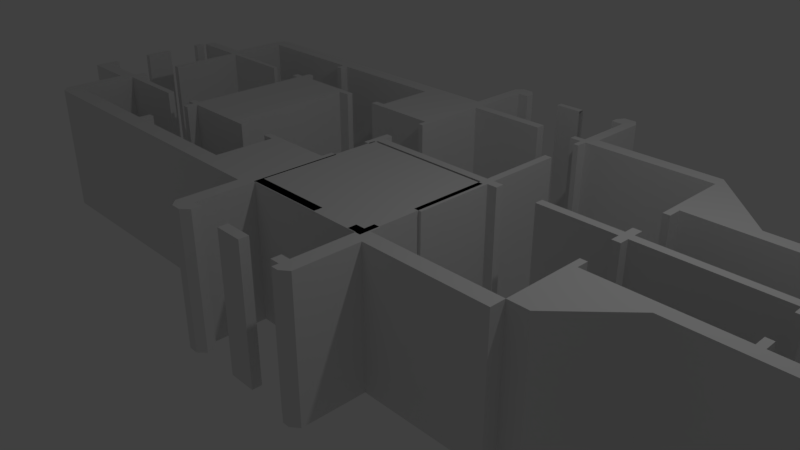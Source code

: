 # Source: FTLship.blend  (saved by Blender 2.79.0; exported with 4.5.12 LTS)
import bpy
from mathutils import Matrix  # noqa: F401  (used for matrix-valued properties, if any)

bpy.ops.wm.read_factory_settings(use_empty=True)
scene = bpy.context.scene
scene.name = 'Scene'

# ---- collections
col_collection_1 = bpy.data.collections.new('Collection 1'); scene.collection.children.link(col_collection_1)

# ---- materials (node trees are filled in below, after node groups)
mat_material = bpy.data.materials.new('Material')
mat_material.alpha_threshold = 0.0
mat_material.roughness = 0.5
mat_material.line_color = (0.0, 0.0, 0.0, 1.0)

# ---- material node trees
mat_material.use_nodes = True; mat_material.node_tree.nodes.clear()
_N = mat_material.node_tree.nodes; _L = mat_material.node_tree.links
n0 = _N.new('ShaderNodeOutputMaterial'); n0.name = 'Material Output'; n0.location = (300, 300)
n1 = _N.new('ShaderNodeBsdfDiffuse'); n1.name = 'Diffuse BSDF'; n1.location = (10, 300)
_L.new(n1.outputs[0], n0.inputs[0])
n0.is_active_output = True

# ---- world
world_world = bpy.data.worlds.new('World'); scene.world = world_world
world_world.color = (0.05088, 0.05088, 0.05088)
world_world.use_sun_shadow = False
world_world.sun_shadow_jitter_overblur = 0.0
world_world.cycles.sampling_method = 'MANUAL'

# ---- cameras
cam_camera = bpy.data.cameras.new('Camera')
cam_camera.clip_end = 100.0
cam_camera.lens = 35.0
cam_camera.sensor_width = 32.0
cam_camera.sensor_height = 18.0
cam_camera.ortho_scale = 7.314
cam_camera.dof.focus_distance = 0.0

# ---- lights
light_lamp = bpy.data.lights.new('Lamp', 'POINT')
light_lamp.transmission_factor = 0.0
light_lamp.cutoff_distance = 30.0
light_lamp.energy = 100.0
light_lamp.shadow_buffer_clip_start = 1.001
light_lamp.shadow_soft_size = 0.1
light_lamp.shadow_maximum_resolution = 0.006
light_lamp.use_absolute_resolution = True

# ---- meshes
me_cube_001 = bpy.data.meshes.new('Cube.001')
me_cube_001.from_pydata([(0.9328, 1.162, -1.0), (0.9328, 1.038, -1.0), (-0.9815, 1.038, -1.0), (-0.9815, 1.162, -1.0), (0.9328, 1.162, 1.0), (0.9328, 1.038, 1.0), (-0.9815, 1.038, 1.0), (-0.9815, 1.162, 1.0), (-1.081, 1.038, -1.0), (-1.081, 1.162, -1.0), (-1.081, 1.038, 1.0), (-1.081, 1.162, 1.0), (-0.9815, 1.313, -1.0), (-0.9815, 1.313, 1.0), (-1.081, 1.313, -1.0), (-1.081, 1.313, 1.0), (-0.9815, 0.8903, -1.0), (-0.9815, 0.8903, 1.0), (-1.081, 0.8903, -1.0), (-1.081, 0.8903, 1.0), (1.043, 1.162, -1.0), (1.043, 1.038, -1.0), (1.043, 1.162, 1.0), (1.043, 1.038, 1.0), (0.9328, -0.1082, -1.0), (0.9328, -0.1082, 1.0), (1.043, -0.1082, -1.0), (1.043, -0.1082, 1.0), (0.9328, 2.311, -1.0), (0.9328, 2.311, 1.0), (1.043, 2.311, -1.0), (1.043, 2.311, 1.0), (1.192, 1.162, -1.0), (1.192, 1.038, -1.0), (1.192, 1.162, 1.0), (1.192, 1.038, 1.0), (1.794, 1.162, -1.0), (1.794, 1.038, -1.0), (1.794, 1.162, 1.0), (1.794, 1.038, 1.0), (2.946, 1.162, -1.0), (2.946, 1.038, -1.0), (2.946, 1.162, 1.0), (2.946, 1.038, 1.0), (3.067, 1.162, -1.0), (3.067, 1.038, -1.0), (3.067, 1.162, 1.0), (3.067, 1.038, 1.0), (2.946, 1.31, -1.0), (2.946, 1.31, 1.0), (3.067, 1.31, -1.0), (3.067, 1.31, 1.0), (2.946, 0.8993, -1.0), (2.946, 0.8993, 1.0), (3.067, 0.8993, -1.0), (3.067, 0.8993, 1.0), (4.967, 1.162, -1.0), (4.967, 1.038, -1.0), (4.967, 1.162, 1.0), (4.967, 1.038, 1.0), (5.067, 1.162, -1.0), (5.067, 1.038, -1.0), (5.067, 1.162, 1.0), (5.067, 1.038, 1.0), (4.967, 1.312, -1.0), (4.967, 1.312, 1.0), (5.067, 1.312, -1.0), (5.067, 1.312, 1.0), (4.967, 0.8977, -1.0), (4.967, 0.8977, 1.0), (5.067, 0.8977, -1.0), (5.067, 0.8977, 1.0), (5.067, 2.084, 1.0), (5.067, 2.084, -1.0), (6.967, 2.084, -1.0), (6.967, 2.214, -1.0), (6.967, 0.8977, -1.0), (6.967, 0.8977, 1.0), (7.067, 0.8977, -1.0), (7.067, 0.8977, 1.0), (4.967, 0.3068, -1.0), (4.967, 0.3068, 1.0), (5.067, 0.3068, -1.0), (5.067, 0.3068, 1.0), (4.967, 0.134, -1.0), (4.967, 0.134, 1.0), (5.067, 0.134, -1.0), (5.067, 0.134, 1.0), (7.067, 0.134, 1.0), (7.067, 0.134, -1.0), (6.967, 0.134, 1.0), (6.967, 0.134, -1.0), (7.067, 0.3068, 1.0), (7.067, 0.3068, -1.0), (6.967, 0.3068, 1.0), (6.967, 0.3068, -1.0), (2.967, 0.134, -1.0), (2.967, 0.134, 1.0), (3.067, 0.134, -1.0), (3.067, 0.134, 1.0), (2.967, -0.06603, -1.0), (2.967, -0.06603, 1.0), (3.067, -0.06603, -1.0), (3.067, -0.06603, 1.0), (-6.133, 2.038, -1.0), (-6.133, 2.038, 1.0), (-6.033, 2.038, -1.0), (-6.033, 2.038, 1.0), (-6.133, 0.8977, -1.0), (-6.133, 0.8977, 1.0), (-6.033, 0.8977, -1.0), (-6.033, 0.8977, 1.0), (-4.855, 0.03395, 1.0), (-6.133, 0.03396, 1.0), (-6.033, 0.03396, 1.0), (-6.033, 0.03396, -1.0), (-6.033, 0.3068, 1.0), (-6.033, 0.3068, -1.0), (-6.133, 0.3068, 1.0), (-6.133, 0.3068, -1.0), (-7.133, 1.338, -1.0), (-7.133, 1.338, 1.0), (-7.033, 1.338, -1.0), (-7.033, 1.338, 1.0), (-7.133, 0.8977, -1.0), (-7.133, 0.8977, 1.0), (-7.033, 0.8977, -1.0), (-7.033, 0.8977, 1.0), (-7.033, 0.134, 1.0), (-7.033, 0.134, -1.0), (-7.133, 0.134, 1.0), (-7.133, 0.134, -1.0), (-7.033, 0.3068, 1.0), (-7.033, 0.3068, -1.0), (-7.133, 0.3068, 1.0), (-7.133, 0.3068, -1.0), (-7.133, 2.038, -1.0), (-7.133, 2.038, 1.0), (-7.033, 2.038, -1.0), (-7.033, 2.038, 1.0), (-7.133, 1.898, -1.0), (-7.133, 1.898, 1.0), (-7.033, 1.898, -1.0), (-7.033, 1.898, 1.0), (-4.133, 2.068, -1.0), (-4.133, 2.068, 1.0), (-4.033, 2.068, -1.0), (-4.033, 2.068, 1.0), (-4.133, 0.1565, -1.0), (-4.133, 0.1565, 1.0), (-4.033, 0.1565, -1.0), (-4.033, 0.1565, 1.0), (-4.133, 0.05648, -1.0), (-4.133, 0.05648, 1.0), (-4.033, 0.05648, -1.0), (-4.033, 0.05647, 1.0), (-4.133, -0.1166, -1.0), (-4.133, -0.1166, 1.0), (-4.033, -0.1166, -1.0), (-4.033, -0.1166, 1.0), (-4.033, -0.866, 1.0), (-4.033, -0.866, -1.0), (-2.059, -1.116, 1.0), (-2.059, -1.116, -1.0), (-4.033, -0.6932, 1.0), (-4.033, -0.6932, -1.0), (-4.133, -0.6932, 1.0), (-4.133, -0.6932, -1.0), (-4.133, 2.168, -1.0), (-4.133, 2.168, 1.0), (-4.033, 2.168, -1.0), (-4.033, 2.168, 1.0), (-4.133, 2.311, -1.0), (-4.133, 2.311, 1.0), (-4.033, 2.311, -1.0), (-4.033, 2.311, 1.0), (-4.033, 2.934, 1.0), (-4.033, 2.934, -1.0), (-4.133, 2.934, 1.0), (-4.133, 2.934, -1.0), (-2.093, 3.212, 1.0), (-2.093, 3.322, 1.0), (-4.133, 3.072, 1.0), (-4.133, 3.072, -1.0), (-0.9995, 1.934, 1.0), (-0.9995, 1.934, -1.0), (-1.081, 1.934, 1.0), (-1.081, 1.934, -1.0), (-0.9995, 2.072, 1.0), (-0.9995, 2.072, -1.0), (-1.081, 2.072, 1.0), (-1.081, 2.072, -1.0), (-3.033, 2.068, -1.0), (-3.033, 2.068, 1.0), (-3.033, 0.1565, -1.0), (-3.033, 0.1565, 1.0), (-3.033, 0.05647, -1.0), (-3.033, 0.05647, 1.0), (-3.033, 2.168, -1.0), (-3.033, 2.168, 1.0), (-2.833, 2.068, -1.0), (-2.833, 2.068, 1.0), (-2.833, 2.168, -1.0), (-2.833, 2.168, 1.0), (-2.833, 0.1565, -1.0), (-2.833, 0.1565, 1.0), (-2.833, 0.05647, -1.0), (-2.833, 0.05647, 1.0), (-6.133, 2.091, -1.0), (-6.133, 2.091, 1.0), (-6.033, 2.091, -1.0), (-6.033, 2.091, 1.0), (-6.233, 2.272, -1.0), (-6.233, 2.272, 1.0), (-6.033, 2.272, -1.0), (-6.033, 2.272, 1.0), (-7.033, 2.091, -1.0), (-7.033, 2.091, 1.0), (-7.033, 2.272, -1.0), (-7.033, 2.272, 1.0), (-6.233, 3.072, -1.0), (-6.233, 3.072, 1.0), (-6.033, 3.072, -1.0), (-6.033, 3.072, 1.0), (-6.233, 3.212, -1.0), (-6.233, 3.212, 1.0), (-6.033, 3.212, -1.0), (-6.033, 3.212, 1.0), (-6.153, 3.322, -1.0), (-6.153, 3.322, 1.0), (-6.033, 3.322, -1.0), (-6.033, 3.322, 1.0), (-4.033, 3.072, 1.0), (-4.033, 3.072, -1.0), (-4.133, 3.212, -1.0), (-4.133, 3.212, 1.0), (-4.133, 3.322, -1.0), (-4.133, 3.322, 1.0), (-4.033, 3.212, -1.0), (-4.033, 3.212, 1.0), (-4.033, 3.322, -1.0), (-4.033, 3.322, 1.0), (-2.093, 3.322, -1.0), (-2.093, 3.212, -1.0), (-2.093, 3.072, -1.0), (-2.093, 3.072, 1.0), (-0.9995, 3.072, -1.0), (-0.9995, 3.072, 1.0), (-0.9995, 3.212, -1.0), (-0.9995, 3.212, 1.0), (-0.9995, 3.322, -1.0), (-0.9995, 3.322, 1.0), (-2.093, 2.172, -1.0), (-2.093, 2.172, 1.0), (-0.9995, 2.172, -1.0), (-0.9995, 2.172, 1.0), (-2.093, 2.072, -1.0), (-2.093, 2.072, 1.0), (-2.255, 2.172, -1.0), (-2.255, 2.172, 1.0), (-2.255, 2.072, -1.0), (-2.255, 2.072, 1.0), (-4.263, 2.068, -1.0), (-4.263, 2.068, 1.0), (-4.263, 2.168, -1.0), (-4.263, 2.168, 1.0), (-6.033, 2.16, 1.0), (-6.033, 2.16, -1.0), (-6.172, 2.161, 1.0), (-4.843, 2.091, -1.0), (-4.843, 2.091, 1.0), (-4.843, 2.16, -1.0), (-4.843, 2.16, 1.0), (-7.133, -0.06603, 1.0), (-7.033, -0.06603, 1.0), (-7.133, -0.06603, -1.0), (-7.033, -0.06603, -1.0), (-6.133, 0.134, -1.0), (-6.133, 0.134, 1.0), (-6.133, -0.06604, -1.0), (-6.133, -0.06604, 1.0), (-6.033, 0.134, -1.0), (-6.033, 0.134, 1.0), (-6.033, -0.06604, -1.0), (-6.033, -0.06604, 1.0), (-4.855, 0.03395, -1.0), (-4.855, 0.134, -1.0), (-4.855, 0.134, 1.0), (-4.267, 0.1565, -1.0), (-4.267, 0.1565, 1.0), (-4.267, 0.05648, -1.0), (-4.267, 0.05648, 1.0), (-6.25, 0.134, 1.0), (-6.25, 0.134, -1.0), (-6.25, -0.06604, 1.0), (-6.25, -0.06603, -1.0), (-6.133, -0.866, -1.0), (-6.133, -0.866, 1.0), (-6.25, -0.866, 1.0), (-6.25, -0.866, -1.0), (-6.033, -0.866, -1.0), (-6.033, -0.866, 1.0), (-6.133, -1.016, -1.0), (-6.133, -1.016, 1.0), (-6.25, -1.016, 1.0), (-6.25, -1.016, -1.0), (-6.033, -1.016, -1.0), (-6.033, -1.016, 1.0), (-6.133, -1.116, -1.0), (-4.133, -0.8661, 1.0), (-6.133, -1.116, 1.0), (-4.133, -0.8661, -1.0), (-6.033, -1.116, -1.0), (-6.033, -1.116, 1.0), (-4.133, -1.016, -1.0), (-4.133, -1.016, 1.0), (-4.133, -1.116, -1.0), (-4.133, -1.116, 1.0), (-2.059, -0.866, 1.0), (-4.033, -1.116, 1.0), (-2.059, -0.866, -1.0), (-4.033, -1.116, -1.0), (-1.178, -1.116, -1.0), (-1.178, -0.866, -1.0), (-1.178, -1.116, 1.0), (-1.178, -0.866, 1.0), (-1.077, -1.116, 1.0), (-1.077, -0.866, 1.0), (-1.077, -1.116, -1.0), (-1.077, -0.866, -1.0), (-2.059, 0.03396, -1.0), (-2.059, 0.03396, 1.0), (-1.178, 0.03395, -1.0), (-1.178, 0.03395, 1.0), (-1.077, 0.03395, -1.0), (-1.077, 0.03395, 1.0), (-2.059, 0.134, -1.0), (-2.059, 0.134, 1.0), (-1.178, 0.134, -1.0), (-1.178, 0.134, 1.0), (-1.077, 0.134, -1.0), (-1.077, 0.134, 1.0), (-0.9771, -1.116, 1.0), (-0.9771, -0.866, 1.0), (-0.9771, -1.116, -1.0), (-0.9771, -0.866, -1.0), (-0.9771, 0.03395, -1.0), (-0.9771, 0.03395, 1.0), (-0.9771, 0.134, -1.0), (-0.9771, 0.134, 1.0), (-1.077, 0.304, -1.0), (-1.077, 0.304, 1.0), (-0.9771, 0.304, -1.0), (-0.9771, 0.304, 1.0), (-2.239, 0.03396, -1.0), (-2.239, 0.03396, 1.0), (-2.239, 0.134, -1.0), (-2.239, 0.134, 1.0), (-1.178, -0.991, 1.0), (-1.178, -0.991, -1.0), (-2.059, -0.991, -1.0), (-2.059, -0.991, 1.0), (-4.033, -0.991, 1.0), (-4.033, -0.991, -1.0), (-4.133, -0.9911, -1.0), (-4.133, -0.9911, 1.0), (-1.077, -0.991, 1.0), (-1.077, -0.991, -1.0), (-0.9771, -0.991, 1.0), (-0.9771, -0.991, -1.0), (0.1843, -0.9911, 1.0), (0.1843, -0.8661, 1.0), (0.1843, -0.9911, -1.0), (0.1843, -0.8661, -1.0), (-1.178, -1.997, -1.0), (-1.178, -1.997, 1.0), (-1.077, -1.997, -1.0), (-1.077, -1.997, 1.0), (-0.9771, -1.997, -1.0), (-0.9771, -1.997, 1.0), (-1.178, -1.871, -1.0), (-1.178, -1.871, 1.0), (-1.077, -1.871, 1.0), (-0.9771, -1.871, 1.0), (-0.9771, -1.871, -1.0), (-1.077, -1.871, -1.0), (-0.8271, -1.997, -1.0), (-0.8271, -1.997, 1.0), (-0.8271, -1.871, -1.0), (-0.8271, -1.871, 1.0), (-1.076, -2.097, -1.0), (-1.076, -2.097, 1.0), (-0.9771, -2.097, -1.0), (-0.9771, -2.097, 1.0), (-0.929, -2.097, -1.0), (-0.929, -2.097, 1.0), (2.967, -0.866, -1.0), (2.967, -0.866, 1.0), (3.067, -0.866, -1.0), (3.067, -0.866, 1.0), (4.067, -0.06604, -1.0), (4.067, -0.06604, 1.0), (3.267, -0.866, -1.0), (3.267, -0.866, 1.0), (2.967, 0.3068, -1.0), (2.967, 0.3068, 1.0), (3.067, 0.3068, -1.0), (3.067, 0.3068, 1.0), (4.067, 0.134, -1.0), (4.067, 0.134, 1.0), (4.967, -0.06604, 1.0), (4.967, -0.06604, -1.0), (8.027, 0.134, 1.0), (8.027, 0.134, -1.0), (5.067, -0.06604, -1.0), (5.067, -0.06604, 1.0), (6.967, -0.06604, -1.0), (6.967, -0.06604, 1.0), (7.067, -0.06604, -1.0), (7.067, -0.06604, 1.0), (8.027, -0.06604, -1.0), (8.027, -0.06604, 1.0), (8.137, -0.06604, -1.0), (8.137, 0.134, -1.0), (8.137, -0.06604, 1.0), (8.137, 0.134, 1.0), (8.227, 0.02396, -1.0), (8.227, 0.134, -1.0), (8.227, 0.02396, 1.0), (8.227, 0.134, 1.0), (8.027, 2.084, -1.0), (8.027, 2.084, 1.0), (8.137, 2.084, -1.0), (8.137, 2.084, 1.0), (8.227, 2.084, -1.0), (8.227, 2.084, 1.0), (8.027, 2.214, -1.0), (8.027, 2.214, 1.0), (8.137, 2.214, -1.0), (8.137, 2.214, 1.0), (8.227, 2.214, -1.0), (8.227, 2.214, 1.0), (8.027, 2.284, -1.0), (8.027, 2.284, 1.0), (8.137, 2.284, -1.0), (8.137, 2.284, 1.0), (7.067, 2.084, 1.0), (7.067, 2.084, -1.0), (7.067, 2.214, -1.0), (7.067, 2.214, 1.0), (7.067, 2.284, 1.0), (7.067, 2.284, -1.0), (6.967, 2.214, 1.0), (6.967, 2.084, 1.0), (6.967, 2.284, 1.0), (6.967, 2.284, -1.0), (5.067, 2.214, -1.0), (5.067, 2.214, 1.0), (5.067, 2.284, 1.0), (5.067, 2.284, -1.0), (4.967, 2.214, -1.0), (4.967, 2.084, -1.0), (4.967, 2.214, 1.0), (4.967, 2.084, 1.0), (4.967, 2.284, 1.0), (4.967, 2.284, -1.0), (5.067, 1.884, -1.0), (5.067, 1.884, 1.0), (4.967, 1.884, -1.0), (4.967, 1.884, 1.0), (3.967, 2.214, -1.0), (3.967, 2.084, -1.0), (3.967, 2.214, 1.0), (3.967, 2.084, 1.0), (3.967, 2.284, 1.0), (3.967, 2.284, -1.0), (3.067, 2.214, -1.0), (3.067, 2.084, -1.0), (3.067, 2.214, 1.0), (3.067, 2.084, 1.0), (3.147, 3.104, 1.0), (3.147, 3.104, -1.0), (2.967, 2.214, -1.0), (2.967, 2.084, -1.0), (2.967, 2.214, 1.0), (2.967, 2.084, 1.0), (2.967, 3.079, 1.0), (2.967, 3.079, -1.0), (3.067, 1.884, -1.0), (3.067, 1.884, 1.0), (2.967, 1.884, -1.0), (2.967, 1.884, 1.0), (2.967, 3.284, -1.0), (2.967, 3.284, 1.0), (1.107, 3.079, 1.0), (1.107, 3.079, -1.0), (1.107, 3.284, -1.0), (1.107, 3.284, 1.0), (1.027, 3.079, -1.0), (1.027, 3.284, -1.0), (1.027, 3.284, 1.0), (1.027, 3.079, 1.0), (0.947, 3.079, -1.0), (0.947, 3.284, -1.0), (0.947, 3.284, 1.0), (0.947, 3.079, 1.0), (1.107, 4.084, -1.0), (1.107, 4.084, 1.0), (1.027, 4.084, -1.0), (1.027, 4.084, 1.0), (0.947, 4.084, -1.0), (0.947, 4.084, 1.0), (1.027, 2.914, -1.0), (1.027, 2.914, 1.0), (0.947, 2.914, -1.0), (0.947, 2.914, 1.0), (1.107, 3.177, -1.0), (1.107, 3.177, 1.0), (2.967, 3.177, 1.0), (2.967, 3.177, -1.0), (1.027, 3.177, -1.0), (1.027, 3.177, 1.0), (0.947, 3.177, -1.0), (0.947, 3.177, 1.0), (0.777, 3.177, 1.0), (0.777, 3.079, 1.0), (0.777, 3.079, -1.0), (0.777, 3.177, -1.0), (0.2005, 3.072, -1.0), (0.2005, 3.072, 1.0), (0.2005, 3.212, -1.0), (0.2005, 3.212, 1.0), (-1.174, 3.212, -1.0), (-1.174, 3.072, -1.0), (-1.174, 3.322, -1.0), (-1.174, 3.072, 1.0), (-1.174, 3.212, 1.0), (-1.174, 3.322, 1.0), (-1.174, 2.172, -1.0), (-1.174, 2.172, 1.0), (-1.174, 2.072, -1.0), (-1.174, 2.072, 1.0), (-0.9995, 4.322, -1.0), (-0.9995, 4.322, 1.0), (-1.174, 4.222, -1.0), (-1.174, 4.222, 1.0), (-0.9995, 4.087, -1.0), (-0.9995, 4.087, 1.0), (-1.174, 4.087, 1.0), (-1.174, 4.087, -1.0), (-0.8195, 4.222, -1.0), (-0.8195, 4.222, 1.0), (-0.8195, 4.087, -1.0), (-0.8195, 4.087, 1.0), (-1.087, 3.212, -1.0), (-1.087, 3.322, -1.0), (-1.087, 3.322, 1.0), (-1.087, 3.072, -1.0), (-1.087, 3.072, 1.0), (-1.087, 3.212, 1.0), (-1.087, 2.172, -1.0), (-1.087, 2.172, 1.0), (-1.087, 2.072, -1.0), (-1.087, 2.072, 1.0), (-1.087, 4.322, -1.0), (-1.087, 4.322, 1.0), (-1.087, 4.087, -1.0), (-1.087, 4.087, 1.0), (-0.9095, 4.322, -1.0), (-0.9095, 4.087, -1.0), (-0.9095, 4.087, 1.0), (-0.9095, 4.322, 1.0), (1.107, 4.194, -1.0), (1.107, 4.194, 1.0), (1.027, 4.314, -1.0), (1.027, 4.314, 1.0), (0.947, 4.314, -1.0), (0.947, 4.314, 1.0), (0.837, 4.084, -1.0), (0.837, 4.084, 1.0), (0.837, 4.314, -1.0), (0.837, 4.314, 1.0), (0.767, 4.084, -1.0), (0.767, 4.084, 1.0), (0.767, 4.194, -1.0), (0.767, 4.194, 1.0), (0.1918, 4.079, -1.0), (0.1918, 4.079, 1.0), (0.1918, 4.177, -1.0), (0.1918, 4.177, 1.0), (-0.223, 4.177, 1.0), (-0.223, 4.079, 1.0), (-0.223, 4.079, -1.0), (-0.223, 4.177, -1.0), (1.023, -0.866, 1.0), (1.023, -0.866, -1.0), (1.023, -0.991, 1.0), (1.023, -0.991, -1.0), (2.967, -0.9911, 1.0), (2.967, -0.9911, -1.0), (1.023, -1.091, 1.0), (1.023, -1.091, -1.0), (2.967, -1.091, 1.0), (2.967, -1.091, -1.0), (0.9194, -0.991, 1.0), (0.9194, -0.866, 1.0), (0.9194, -0.991, -1.0), (0.9194, -0.866, -1.0), (0.7859, -0.991, 1.0), (0.7859, -0.866, 1.0), (0.7859, -0.991, -1.0), (0.7859, -0.866, -1.0), (1.023, -0.7158, -1.0), (1.023, -0.7158, 1.0), (0.9194, -0.7158, -1.0), (0.9194, -0.7158, 1.0), (1.137, -0.991, -1.0), (1.137, -0.991, 1.0), (0.9194, -1.091, 1.0), (0.9194, -1.091, -1.0), (1.137, -1.091, 1.0), (1.137, -1.091, -1.0), (1.137, -0.866, 1.0), (1.137, -0.866, -1.0), (1.023, -1.891, 1.0), (1.023, -1.891, -1.0), (1.137, -1.891, -1.0), (0.9194, -1.891, 1.0), (0.9194, -1.891, -1.0), (1.137, -1.891, 1.0), (1.023, -2.031, 1.0), (1.023, -2.031, -1.0), (1.137, -2.031, -1.0), (0.9194, -2.031, 1.0), (0.9194, -2.031, -1.0), (1.137, -2.031, 1.0), (0.7784, -1.891, -1.0), (0.7784, -1.891, 1.0), (1.023, -2.121, -1.0), (0.9194, -2.121, 1.0), (0.9194, -2.121, -1.0), (1.023, -2.121, 1.0), (0.7784, -2.031, 1.0), (0.7784, -2.031, -1.0), (0.1894, -1.891, 1.0), (0.1894, -1.891, -1.0), (0.1894, -2.031, 1.0), (0.1894, -2.031, -1.0), (-0.2216, -1.891, -1.0), (-0.2216, -1.891, 1.0), (-0.2216, -2.031, 1.0), (-0.2216, -2.031, -1.0)], [], [(0, 1, 2, 3), (4, 7, 6, 5), (4, 5, 23, 22), (1, 5, 6, 2), (2, 6, 17, 16), (4, 0, 3, 7), (8, 10, 11, 9), (6, 7, 11, 10), (3, 9, 14, 12), (3, 2, 8, 9), (13, 12, 14, 15), (7, 3, 12, 13), (11, 7, 13, 15), (9, 11, 15, 14), (16, 17, 19, 18), (8, 2, 16, 18), (10, 8, 18, 19), (6, 10, 19, 17), (22, 23, 35, 34), (5, 1, 24, 25), (20, 0, 28, 30), (1, 0, 20, 21), (25, 24, 26, 27), (1, 21, 26, 24), (23, 5, 25, 27), (21, 23, 27, 26), (28, 29, 31, 30), (4, 22, 31, 29), (22, 20, 30, 31), (0, 4, 29, 28), (32, 34, 35, 33), (20, 22, 34, 32), (23, 21, 33, 35), (21, 20, 32, 33), (38, 39, 43, 42), (43, 41, 52, 53), (36, 38, 42, 40), (39, 37, 41, 43), (37, 36, 40, 41), (37, 39, 38, 36), (46, 47, 59, 58), (41, 40, 44, 45), (42, 43, 47, 46), (42, 46, 51, 49), (48, 49, 51, 50), (46, 44, 50, 51), (44, 40, 48, 50), (40, 42, 49, 48), (53, 52, 54, 55), (47, 43, 53, 55), (41, 45, 54, 52), (45, 47, 55, 54), (58, 59, 63, 62), (44, 46, 58, 56), (47, 45, 57, 59), (45, 44, 56, 57), (60, 62, 63, 61), (60, 56, 64, 66), (63, 59, 69, 71), (57, 56, 60, 61), (64, 65, 67, 66), (56, 58, 65, 64), (58, 62, 67, 65), (62, 60, 66, 67), (69, 68, 70, 71), (61, 63, 71, 70), (57, 61, 70, 68), (59, 57, 68, 69), (446, 453, 77, 79), (77, 76, 78, 79), (447, 446, 79, 78), (74, 447, 78, 76), (453, 74, 76, 77), (461, 73, 466, 468), (83, 81, 85, 87), (85, 84, 86, 87), (82, 83, 87, 86), (80, 82, 86, 84), (81, 80, 84, 85), (81, 83, 82, 80), (93, 92, 88, 89), (92, 94, 90, 88), (90, 91, 89, 88), (95, 93, 89, 91), (94, 95, 91, 90), (94, 92, 93, 95), (99, 97, 101, 103), (103, 101, 397, 399), (99, 103, 401, 409), (96, 98, 102, 100), (97, 96, 100, 101), (97, 99, 407, 405), (107, 105, 109, 111), (109, 108, 110, 111), (106, 107, 111, 110), (104, 106, 110, 108), (105, 104, 108, 109), (105, 107, 211, 209), (117, 116, 282, 281), (116, 118, 278, 282), (286, 287, 112, 285), (119, 117, 281, 277), (118, 119, 277, 278), (118, 116, 117, 119), (123, 121, 125, 127), (125, 124, 126, 127), (122, 123, 127, 126), (120, 122, 126, 124), (121, 120, 124, 125), (121, 123, 122, 120), (133, 132, 128, 129), (132, 134, 130, 128), (128, 130, 273, 274), (135, 133, 129, 131), (134, 135, 131, 130), (134, 132, 133, 135), (139, 137, 141, 143), (141, 140, 142, 143), (138, 139, 143, 142), (136, 138, 142, 140), (137, 136, 140, 141), (137, 139, 138, 136), (147, 145, 149, 151), (151, 149, 153, 155), (154, 150, 194, 196), (144, 146, 150, 148), (145, 144, 148, 149), (145, 147, 171, 169), (152, 154, 158, 156), (149, 148, 288, 289), (148, 150, 154, 152), (170, 171, 199, 198), (157, 156, 158, 159), (154, 155, 159, 158), (155, 153, 157, 159), (153, 152, 156, 157), (165, 164, 160, 161), (164, 166, 309, 160), (365, 364, 316, 317), (167, 165, 161, 311), (166, 167, 311, 309), (166, 164, 165, 167), (170, 168, 172, 174), (168, 144, 262, 264), (146, 144, 168, 170), (150, 146, 192, 194), (173, 175, 174, 172), (171, 170, 174, 175), (169, 171, 175, 173), (168, 169, 173, 172), (233, 232, 176, 177), (232, 182, 178, 176), (178, 179, 177, 176), (183, 233, 177, 179), (182, 183, 179, 178), (554, 555, 250, 248), (189, 188, 184, 185), (188, 190, 186, 184), (186, 187, 185, 184), (191, 189, 185, 187), (190, 191, 187, 186), (190, 188, 189, 191), (192, 193, 195, 194), (195, 197, 207, 205), (198, 199, 203, 202), (151, 155, 197, 195), (155, 154, 196, 197), (171, 147, 193, 199), (147, 151, 195, 193), (146, 170, 198, 192), (201, 200, 202, 203), (199, 193, 201, 203), (193, 192, 200, 201), (192, 198, 202, 200), (204, 205, 207, 206), (194, 195, 205, 204), (196, 194, 204, 206), (197, 196, 206, 207), (209, 211, 266, 268), (104, 105, 209, 208), (106, 104, 208, 210), (107, 106, 210, 211), (212, 213, 221, 220), (213, 212, 218, 219), (210, 208, 212, 214, 267), (267, 266, 272, 271), (216, 217, 219, 218), (209, 268, 213, 219, 217), (208, 209, 217, 216), (212, 208, 216, 218), (221, 223, 227, 225), (214, 212, 220, 222), (215, 214, 222, 223), (213, 215, 223, 221), (226, 224, 228, 230), (220, 221, 225, 224), (222, 220, 224, 226), (222, 226, 234, 183), (229, 231, 230, 228), (230, 231, 237, 236), (225, 227, 231, 229), (224, 225, 229, 228), (183, 234, 238, 233), (236, 237, 241, 240), (231, 227, 235, 237), (223, 222, 183, 182), (227, 223, 182, 235), (226, 230, 236, 234), (241, 239, 180, 181), (238, 240, 242, 243), (182, 183, 233, 232), (234, 236, 240, 238), (235, 182, 232, 239), (237, 235, 239, 241), (557, 554, 248, 246), (232, 233, 244, 245), (239, 232, 245, 180), (240, 241, 181, 242), (233, 238, 243, 244), (246, 248, 530, 528), (249, 248, 250, 251), (245, 244, 252, 253), (559, 558, 247, 249), (569, 568, 550, 552), (556, 559, 249, 251), (560, 254, 189, 562), (246, 247, 255, 254), (535, 245, 253, 539), (557, 246, 254, 560), (563, 562, 189, 188), (253, 252, 258, 259), (539, 253, 257, 541), (254, 255, 188, 189), (259, 258, 260, 261), (252, 256, 260, 258), (257, 253, 259, 261), (256, 257, 261, 260), (262, 263, 265, 264), (144, 145, 263, 262), (169, 168, 264, 265), (145, 169, 265, 263), (270, 269, 271, 272), (268, 266, 215, 213), (266, 267, 214, 215), (210, 267, 271, 269), (266, 211, 270, 272), (211, 210, 269, 270), (273, 275, 276, 274), (293, 292, 278, 277), (131, 129, 276, 275), (130, 131, 275, 273), (279, 277, 281, 115, 283), (292, 294, 280, 113, 278), (294, 295, 299, 298), (295, 293, 277, 279), (114, 115, 285, 112), (295, 279, 296, 299), (278, 113, 114, 282), (277, 278, 282, 281), (115, 114, 284, 283), (114, 113, 280, 284), (282, 114, 112, 287), (281, 282, 287, 286), (115, 281, 286, 285), (289, 288, 290, 291), (148, 152, 290, 288), (153, 149, 289, 291), (152, 153, 291, 290), (276, 129, 293, 295), (274, 276, 295, 294), (128, 274, 294, 292), (129, 128, 292, 293), (296, 300, 306, 302), (298, 299, 305, 304), (284, 280, 297, 301), (280, 294, 298, 297), (279, 283, 300, 296), (283, 284, 301, 300), (307, 313, 317, 315), (307, 303, 310, 313), (299, 296, 302, 305), (301, 297, 303, 307), (312, 306, 314, 316), (297, 298, 304, 303), (314, 315, 317, 316), (310, 308, 312, 313), (303, 304, 310), (304, 305, 308, 310), (302, 306, 312, 308), (305, 302, 308), (311, 309, 315, 314), (306, 300, 311, 314), (313, 312, 316, 317), (300, 301, 309, 311), (301, 307, 315, 309), (317, 316, 321, 319), (362, 365, 317, 319), (363, 161, 320, 360), (364, 363, 321, 316), (318, 325, 333, 331), (319, 321, 163, 162), (362, 319, 162, 361), (161, 160, 318, 320), (358, 324, 326, 366), (360, 320, 323, 359), (162, 163, 322, 324), (361, 162, 324, 358), (367, 329, 345, 369), (383, 382, 377, 379), (359, 323, 329, 367), (329, 323, 332, 334), (334, 340, 348, 346), (334, 332, 338, 340), (325, 327, 335, 333), (320, 318, 331, 330), (335, 327, 343, 347), (323, 320, 330, 332), (336, 337, 339, 338), (338, 339, 341, 340), (331, 333, 339, 337), (337, 336, 356, 357), (333, 335, 341, 339), (332, 330, 336, 338), (369, 368, 342, 344), (347, 346, 348, 349), (343, 345, 346, 347), (341, 335, 347, 349), (329, 334, 346, 345), (348, 340, 350, 352), (381, 380, 374, 375), (366, 326, 342, 368), (350, 351, 353, 352), (349, 348, 352, 353), (340, 341, 351, 350), (341, 349, 353, 351), (354, 355, 357, 356), (336, 330, 354, 356), (330, 331, 355, 354), (331, 337, 357, 355), (327, 366, 368, 343), (343, 368, 370, 371), (322, 359, 367, 328), (328, 367, 369, 344), (318, 361, 358, 325), (163, 360, 359, 322), (325, 358, 366, 327), (160, 362, 361, 318), (311, 161, 363, 364), (321, 363, 360, 163), (160, 309, 365, 362), (309, 311, 364, 365), (373, 371, 370, 372), (345, 343, 371, 373), (369, 345, 373, 372), (368, 369, 372, 370), (386, 387, 395, 394), (379, 377, 391, 393), (385, 384, 378, 376), (378, 384, 388, 386), (380, 385, 376, 374), (382, 381, 375, 377), (326, 324, 381, 382), (322, 328, 385, 380), (344, 342, 383, 384), (328, 344, 384, 385), (324, 322, 380, 381), (342, 326, 382, 383), (388, 389, 387, 386), (387, 379, 393, 395), (383, 379, 387, 389), (384, 383, 389, 388), (391, 390, 392, 393), (393, 392, 394, 395), (377, 375, 391), (375, 374, 390, 391), (378, 386, 394, 392), (376, 378, 392, 390), (374, 376, 390), (397, 396, 398, 399), (101, 100, 396, 397), (100, 102, 398, 396), (399, 398, 402, 403), (400, 401, 403, 402), (102, 103, 401, 400), (398, 102, 400, 402), (103, 399, 403, 401), (405, 407, 406, 404), (96, 97, 405, 404), (98, 96, 404, 406), (99, 98, 406, 407), (409, 401, 410, 85), (90, 417, 419, 88), (98, 99, 409, 408), (102, 98, 408, 400), (401, 400, 411, 410), (408, 409, 85, 84), (400, 408, 84, 411), (415, 414, 416, 417), (410, 411, 414, 415), (411, 84, 86, 414), (85, 410, 415, 87), (414, 86, 91, 416), (87, 415, 417, 90), (86, 87, 90, 91), (88, 419, 421, 412), (416, 91, 89, 418), (413, 412, 431, 430), (417, 416, 418, 419), (89, 88, 412, 413), (418, 89, 413, 420), (419, 418, 420, 421), (424, 422, 426, 428), (420, 413, 423, 422), (412, 421, 424, 425), (421, 420, 422, 424), (427, 429, 428, 426), (422, 423, 427, 426), (425, 429, 435, 433), (425, 424, 428, 429), (435, 434, 440, 441), (433, 435, 441, 439), (412, 425, 433, 431), (429, 427, 434, 435), (423, 413, 430, 432), (427, 423, 432, 434), (440, 438, 444), (443, 442, 451, 450), (431, 433, 439, 437), (431, 437, 449, 446), (434, 432, 438, 440), (432, 430, 436, 438), (442, 443, 445, 444), (449, 450, 454, 452), (438, 436, 442, 444), (439, 441, 445), (441, 440, 444, 445), (437, 439, 445, 443), (447, 446, 453, 74), (437, 443, 450, 449), (430, 431, 446, 447), (436, 430, 447, 448), (442, 436, 448, 451), (455, 75, 456, 459), (453, 452, 457, 72), (451, 448, 75, 455), (448, 447, 74, 75), (446, 449, 452, 453), (450, 451, 455, 454), (459, 456, 460, 465), (452, 454, 458, 457), (74, 453, 72, 73), (75, 74, 73, 456), (454, 455, 459, 458), (460, 461, 471, 470), (462, 464, 474, 472), (72, 457, 462, 463), (458, 459, 465, 464), (456, 73, 461, 460), (457, 458, 464, 462), (466, 467, 469, 468), (73, 72, 467, 466), (72, 463, 469, 467), (463, 461, 468, 469), (472, 474, 480, 478), (471, 473, 479, 477), (464, 465, 475, 474), (463, 462, 472, 473), (465, 460, 470, 475), (461, 463, 473, 471), (481, 476, 482, 487), (479, 478, 484, 485), (470, 471, 477, 476), (474, 475, 481, 480), (473, 472, 478, 479), (475, 470, 476, 481), (482, 484, 486, 487), (483, 485, 484, 482), (479, 485, 491, 489), (478, 480, 486, 484), (476, 477, 483, 482), (486, 480, 493, 518), (488, 489, 491, 490), (477, 479, 489, 488), (483, 477, 488, 490), (485, 483, 490, 491), (516, 495, 498, 520), (481, 487, 519, 492), (493, 492, 496, 497), (480, 481, 492, 493), (519, 487, 495, 516), (487, 486, 494, 495), (518, 493, 497, 517), (496, 499, 508, 506), (504, 500, 509, 511), (517, 497, 500, 521), (495, 494, 501, 498), (522, 523, 504, 503), (520, 498, 502, 522), (505, 502, 514, 515), (521, 500, 504, 523), (511, 577, 581, 579), (511, 509, 575, 577), (497, 496, 506, 507), (499, 503, 510, 508), (503, 504, 511, 510), (500, 497, 507, 509), (512, 513, 515, 514), (498, 501, 513, 512), (502, 498, 512, 514), (501, 505, 515, 513), (501, 521, 523, 505), (499, 520, 522, 503), (523, 522, 527, 524), (494, 517, 521, 501), (486, 518, 517, 494), (492, 519, 516, 496), (496, 516, 520, 499), (526, 525, 524, 527), (502, 505, 525, 526), (505, 523, 524, 525), (522, 502, 526, 527), (529, 528, 530, 531), (247, 246, 528, 529), (249, 247, 529, 531), (248, 249, 531, 530), (561, 539, 541, 563), (257, 256, 540, 541), (244, 533, 538, 252), (558, 535, 539, 561), (252, 538, 540, 256), (181, 180, 536, 537), (242, 181, 537, 534), (180, 245, 535, 536), (244, 243, 532, 533), (243, 242, 534, 532), (564, 565, 543, 542), (567, 547, 543, 565), (549, 548, 545, 544), (566, 549, 544, 564), (555, 534, 549, 566), (534, 537, 548, 549), (556, 251, 547, 567), (251, 250, 546, 547), (553, 552, 550, 551), (570, 569, 552, 553), (568, 571, 551, 550), (571, 570, 553, 551), (537, 556, 567, 548), (250, 555, 566, 546), (546, 566, 564, 542), (548, 567, 565, 545), (544, 545, 565, 564), (247, 558, 561, 255), (255, 561, 563, 188), (541, 540, 562, 563), (533, 557, 560, 538), (538, 560, 562, 540), (537, 536, 559, 556), (536, 535, 558, 559), (533, 532, 554, 557), (532, 534, 555, 554), (543, 547, 570, 571), (542, 543, 571, 568), (547, 546, 569, 570), (546, 542, 568, 569), (575, 574, 576, 577), (573, 572, 574, 575), (506, 508, 574, 572), (507, 506, 572, 573), (508, 510, 576, 574), (509, 507, 573, 575), (579, 581, 585, 583), (510, 511, 579, 578), (576, 510, 578, 580), (577, 576, 580, 581), (582, 583, 585, 584), (578, 579, 583, 582), (580, 578, 582, 584), (581, 580, 584, 585), (589, 588, 593, 590), (592, 591, 590, 593), (586, 587, 591, 592), (587, 589, 590, 591), (588, 586, 592, 593), (622, 617, 598, 397), (396, 397, 598, 599), (623, 622, 397, 396), (616, 623, 396, 599), (617, 596, 600, 620), (607, 605, 615, 614), (620, 621, 603, 602), (616, 599, 603, 621), (599, 598, 602, 603), (600, 596, 604, 618), (605, 607, 611, 609), (596, 594, 605, 604), (597, 596, 604, 606), (595, 597, 606, 607), (609, 611, 610, 608), (604, 605, 609, 608), (606, 604, 608, 610), (607, 606, 610, 611), (613, 612, 614, 615), (594, 595, 612, 613), (605, 594, 613, 615), (595, 607, 614, 612), (604, 606, 619, 618), (600, 618, 627, 624), (597, 616, 621, 601), (597, 601, 619, 606), (601, 621, 626, 625), (598, 617, 620, 602), (597, 595, 623, 616), (595, 594, 622, 623), (594, 596, 617, 622), (629, 624, 630, 635), (628, 625, 631, 634), (620, 600, 624, 629), (621, 620, 629, 626), (618, 619, 628, 627), (619, 601, 625, 628), (633, 634, 640, 639), (630, 633, 639, 641), (625, 626, 632, 631), (626, 629, 635, 632), (624, 627, 633, 630), (634, 633, 642, 643), (638, 641, 639, 640), (637, 636, 643, 642), (634, 631, 638, 640), (635, 630, 641), (631, 632, 638), (632, 635, 641, 638), (633, 627, 637, 642), (628, 634, 643, 636), (627, 628, 636, 637), (647, 646, 650, 651), (649, 648, 651, 650), (646, 644, 649, 650), (645, 647, 651, 648), (644, 645, 648, 649), (645, 644, 646, 647)])
me_cube_001.materials.append(mat_material)
me_cube_001.use_remesh_preserve_volume = False
me_cube_001.use_remesh_preserve_attributes = False
me_cube_001.use_mirror_vertex_groups = False
me_cube_001.update()
me_cube = bpy.data.meshes.new('Cube')
me_cube.from_pydata([(1.0, 1.0, -1.0), (1.0, -1.0, -1.0), (-1.0, -1.0, -1.0), (-1.0, 1.0, -1.0), (1.0, 1.0, 1.0), (1.0, -1.0, 1.0), (-1.0, -1.0, 1.0), (-1.0, 1.0, 1.0)], [], [(0, 1, 2, 3), (4, 7, 6, 5), (0, 4, 5, 1), (1, 5, 6, 2), (2, 6, 7, 3), (4, 0, 3, 7)])
me_cube.materials.append(mat_material)
me_cube.use_remesh_preserve_volume = False
me_cube.use_remesh_preserve_attributes = False
me_cube.use_mirror_vertex_groups = False
me_cube.update()

# ---- objects
ob_shipwalls = bpy.data.objects.new('ShipWalls', me_cube_001)
ob_cube = bpy.data.objects.new('Cube', me_cube)
ob_lamp = bpy.data.objects.new('Lamp', light_lamp)
ob_camera = bpy.data.objects.new('Camera', cam_camera)

# ---- transforms, parenting, visibility, modifiers, constraints
ob_shipwalls.location = (0.0, 0.0, 0.0)
ob_shipwalls.lock_rotations_4d = False
ob_shipwalls.empty_display_type = 'ARROWS'
ob_shipwalls.lineart.crease_threshold = 0.0
ob_cube.location = (0.0, 0.0, 0.0)
ob_cube.lock_rotations_4d = False
ob_cube.empty_display_type = 'ARROWS'
ob_cube.hide_viewport = True
ob_cube.lineart.crease_threshold = 0.0
ob_lamp.location = (4.076, 1.005, 5.904)
ob_lamp.rotation_euler = (0.6503, 0.05522, 1.866)
ob_lamp.lock_rotations_4d = False
ob_lamp.empty_display_type = 'ARROWS'
ob_lamp.color = (0.0, 0.0, 0.0, 0.0)
ob_lamp.lineart.crease_threshold = 0.0
ob_camera.location = (7.481, -6.508, 5.344)
ob_camera.rotation_euler = (1.109, 0.0, 0.8149)
ob_camera.lock_rotations_4d = False
ob_camera.empty_display_type = 'ARROWS'
ob_camera.color = (0.0, 0.0, 0.0, 0.0)
ob_camera.display_type = 'WIRE'
ob_camera.lineart.crease_threshold = 0.0

# ---- collection membership
col_collection_1.objects.link(ob_shipwalls)
col_collection_1.objects.link(ob_cube)
col_collection_1.objects.link(ob_lamp)
col_collection_1.objects.link(ob_camera)

# ---- scene / render settings (as saved in the file)
scene.camera = ob_camera
scene.frame_start = 1; scene.frame_end = 250; scene.frame_set(1)
scene.render.engine = 'CYCLES'
scene.render.resolution_percentage = 50
scene.render.dither_intensity = 0.0
scene.cycles.use_denoising = False
scene.cycles.samples = 128
scene.cycles.sampling_pattern = 'TABULATED_SOBOL'
scene.cycles.use_adaptive_sampling = False
scene.cycles.use_light_tree = False
scene.cycles.blur_glossy = 0.0
scene.cycles.sample_clamp_indirect = 0.0
scene.view_settings.view_transform = 'Standard'
bpy.context.view_layer.update()

